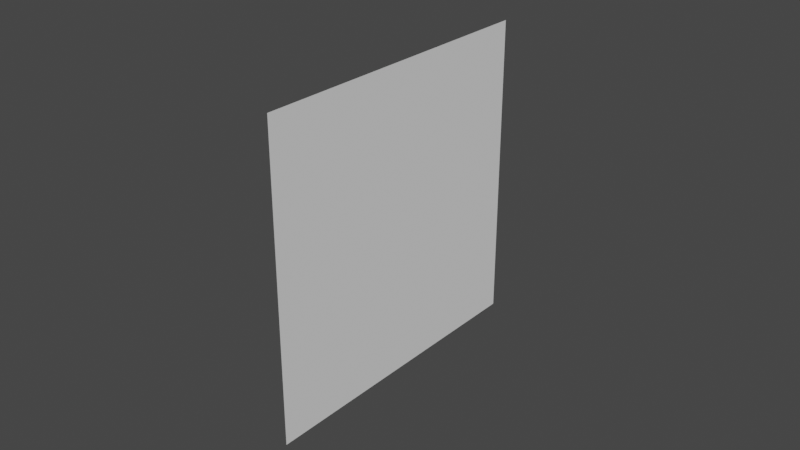 # Source: grass_quat.blend  (saved by Blender 3.0.42; exported with 4.5.12 LTS)
import bpy
from mathutils import Matrix  # noqa: F401  (used for matrix-valued properties, if any)

bpy.ops.wm.read_factory_settings(use_empty=True)
scene = bpy.context.scene
scene.name = 'Scene'

# ---- collections
col_collection = bpy.data.collections.new('Collection'); scene.collection.children.link(col_collection)

# ---- world
world_world = bpy.data.worlds.new('World'); scene.world = world_world
world_world.use_nodes = True; world_world.node_tree.nodes.clear()
_N = world_world.node_tree.nodes; _L = world_world.node_tree.links
n0 = _N.new('ShaderNodeOutputWorld'); n0.name = 'World Output'; n0.location = (300, 300)
n1 = _N.new('ShaderNodeBackground'); n1.name = 'Background'; n1.location = (10, 300)
n1.inputs[0].default_value = (0.05088, 0.05088, 0.05088, 1.0)
_L.new(n1.outputs[0], n0.inputs[0])
n0.is_active_output = True
world_world.color = (0.05088, 0.05088, 0.05088)
world_world.use_sun_shadow = False
world_world.sun_shadow_jitter_overblur = 0.0

# ---- meshes
me_plane = bpy.data.meshes.new('Plane')
me_plane.from_pydata([(2.186e-09, -0.05, 0.05), (-2.186e-09, -0.05, -0.05), (2.186e-09, 0.05, 0.05), (-2.186e-09, 0.05, -0.05)], [], [(0, 1, 3, 2)])
_uv = me_plane.uv_layers.new(name='UVMap')
_uv.uv.foreach_set('vector', [0.0, 0.0, 1.0, 0.0, 1.0, 1.0, 0.0, 1.0])
me_plane.use_remesh_fix_poles = True
me_plane.use_remesh_preserve_attributes = False
me_plane.update()

# ---- objects
ob_plane = bpy.data.objects.new('Plane', me_plane)

# ---- transforms, parenting, visibility, modifiers, constraints
ob_plane.location = (0.0, 0.0, 0.0)

# ---- collection membership
col_collection.objects.link(ob_plane)

# ---- scene / render settings (as saved in the file)
scene.frame_start = 1; scene.frame_end = 250; scene.frame_set(1)
scene.render.engine = 'BLENDER_EEVEE_NEXT'
scene.cycles.sampling_pattern = 'TABULATED_SOBOL'
scene.cycles.use_light_tree = False
scene.view_settings.view_transform = 'Filmic'
bpy.context.view_layer.update()

# ---- added for rendering (the .blend has no active camera and no usable light): camera, sun
cam_auto = bpy.data.cameras.new('AutoCamera')
cam_auto.lens = 50.0
cam_auto.sensor_width = 36.0
cam_auto.clip_end = 1000.0
ob_auto_camera = bpy.data.objects.new('AutoCamera', cam_auto)
scene.collection.objects.link(ob_auto_camera)
ob_auto_camera.location = (0.185045, -0.222054, 0.148036)
ob_auto_camera.rotation_euler = (1.09748, -7.21219e-08, 0.694738)
scene.camera = ob_auto_camera
light_auto_sun = bpy.data.lights.new('AutoSun', 'SUN')
light_auto_sun.energy = 3.0
light_auto_sun.angle = 0.0523599
ob_auto_sun = bpy.data.objects.new('AutoSun', light_auto_sun)
scene.collection.objects.link(ob_auto_sun)
ob_auto_sun.rotation_euler = (0.872665, 0.174533, 0.523599)
bpy.context.view_layer.update()
